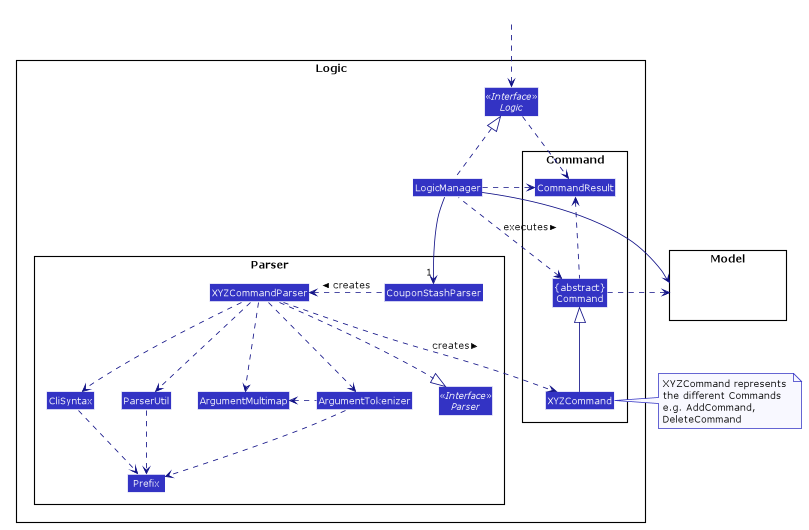

The diagram above was rendered by PlantUML. Its source (embedded in the PNG):
@startuml








skinparam BackgroundColor #FFFFFFF

skinparam Shadowing false

skinparam Class {
    FontColor #FFFFFF
    BorderThickness 1
    BorderColor #FFFFFF
    StereotypeFontColor #FFFFFF
    FontName Verdana
}

skinparam Actor {
    BorderColor #000000
    Color #000000
    FontName Verdana
}

skinparam Sequence {
    MessageAlign center
    BoxFontSize 15
    BoxPadding 0
    BoxFontColor #FFFFFF
    FontName Verdana
}

skinparam Participant {
    FontColor #FFFFFFF
    Padding 20
}

skinparam NoteBackgroundColor ghostwhite
skinparam NoteBorderColor #3333C4
skinparam DefaultFontName Verdana


skinparam MinClassWidth 50
skinparam ParticipantPadding 10
skinparam Shadowing false
skinparam DefaultTextAlignment center
skinparam packageStyle Rectangle

hide footbox
hide members
hide circle
skinparam arrowThickness 1.1
skinparam arrowColor #101086
skinparam classBackgroundColor #3333C4

package Logic {

package Parser {
Interface Parser <<Interface>>
Class CouponStashParser
Class XYZCommandParser
Class CliSyntax
Class ParserUtil
Class ArgumentMultimap
Class ArgumentTokenizer
Class Prefix
}

package Command {
Class XYZCommand
Class CommandResult
Class "{abstract}\nCommand" as Command
}

Interface Logic <<Interface>>
Class LogicManager
}

package Model{
Class HiddenModel #FFFFFF
}

Class HiddenOutside #FFFFFF
HiddenOutside ..> Logic

LogicManager .up.|> Logic
LogicManager -->"1" CouponStashParser
CouponStashParser .left.> XYZCommandParser: creates >

XYZCommandParser ..> XYZCommand : creates >
XYZCommandParser ..|> Parser
XYZCommandParser ..> ArgumentMultimap
XYZCommandParser ..> ArgumentTokenizer
ArgumentTokenizer .left.> ArgumentMultimap
XYZCommandParser ..> CliSyntax
CliSyntax ..> Prefix
XYZCommandParser ..> ParserUtil
ParserUtil .down.> Prefix
ArgumentTokenizer .down.> Prefix
XYZCommand -up-|> Command
LogicManager .left.> Command : executes >

LogicManager --> Model
Command .right.> Model
note right of XYZCommand: XYZCommand represents \nthe different Commands \ne.g. AddCommand, \nDeleteCommand

Logic ..> CommandResult
LogicManager .down.> CommandResult
Command .up.> CommandResult
CommandResult -[hidden]-> Parser
@enduml